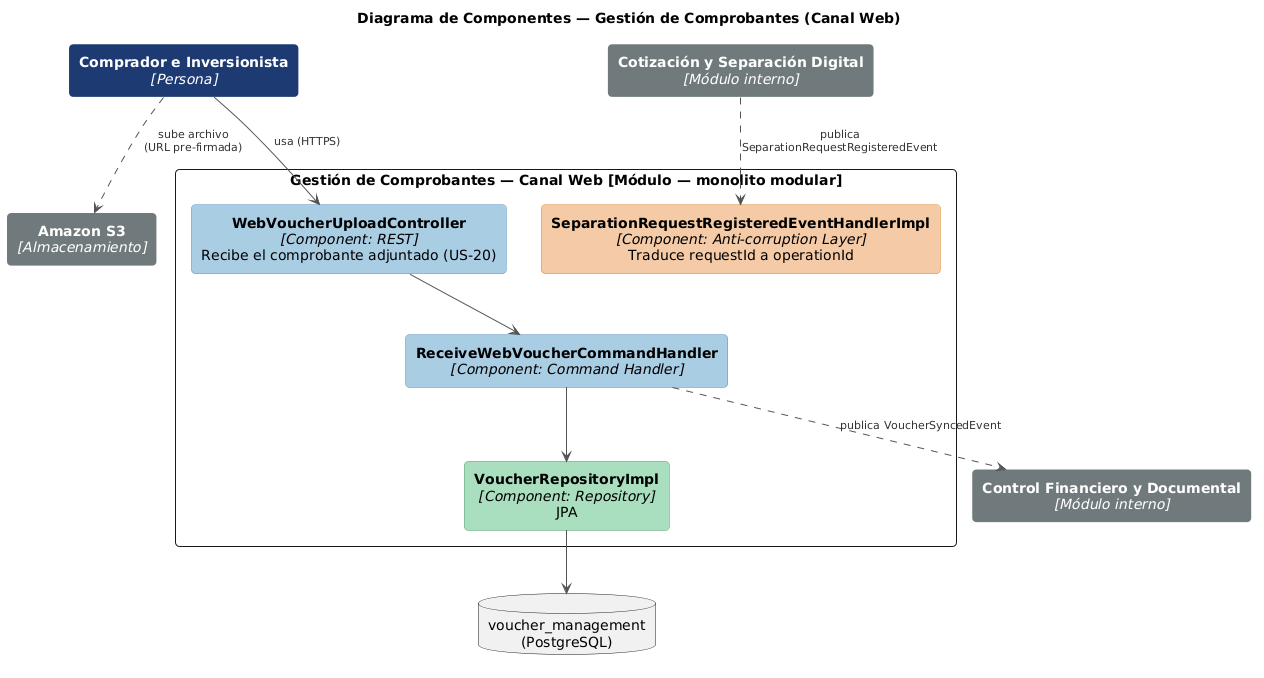

The diagram above was rendered by PlantUML. Its source (embedded in the PNG):
@startuml
title Diagrama de Componentes — Gestión de Comprobantes (Canal Web)

skinparam backgroundColor white
skinparam roundCorner 8
skinparam shadowing false
skinparam rectangle {
  FontColor<<persona>> white
  BackgroundColor<<persona>> #1F3B73
  BorderColor<<persona>> #1F3B73

  BackgroundColor<<comp>> #A9CCE3
  BorderColor<<comp>> #5B8DB8

  BackgroundColor<<acl>> #F5CBA7
  BorderColor<<acl>> #D98527

  BackgroundColor<<repo>> #A9DFBF
  BorderColor<<repo>> #4C9A6A

  FontColor<<ext>> white
  BackgroundColor<<ext>> #707B7C
  BorderColor<<ext>> #707B7C

  BackgroundColor<<db>> #D5D8DC
  BorderColor<<db>> #909497
}
skinparam ArrowColor #555555
skinparam ArrowFontColor #333333
skinparam ArrowFontSize 11
skinparam defaultTextAlignment center
hide stereotype

rectangle "<b>Comprador e Inversionista</b>\n<i>[Persona]</i>" as buyer <<persona>>

rectangle "<b>Cotización y Separación Digital</b>\n<i>[Módulo interno]</i>" as csd <<ext>>

rectangle "Gestión de Comprobantes — Canal Web [Módulo — monolito modular]" {
  rectangle "<b>WebVoucherUploadController</b>\n<i>[Component: REST]</i>\nRecibe el comprobante adjuntado (US-20)" as ctrl <<comp>>
  rectangle "<b>ReceiveWebVoucherCommandHandler</b>\n<i>[Component: Command Handler]</i>" as handler <<comp>>
  rectangle "<b>SeparationRequestRegisteredEventHandlerImpl</b>\n<i>[Component: Anti-corruption Layer]</i>\nTraduce requestId a operationId" as acl <<acl>>
  rectangle "<b>VoucherRepositoryImpl</b>\n<i>[Component: Repository]</i>\nJPA" as repo <<repo>>
}

rectangle "<b>Control Financiero y Documental</b>\n<i>[Módulo interno]</i>" as cfd <<ext>>
rectangle "<b>Amazon S3</b>\n<i>[Almacenamiento]</i>" as s3 <<ext>>
database "voucher_management\n(PostgreSQL)" as db <<db>>

buyer --> ctrl : usa (HTTPS)
buyer ..> s3 : sube archivo\n(URL pre-firmada)
csd ..> acl : publica\nSeparationRequestRegisteredEvent
ctrl --> handler
handler --> repo
handler ..> cfd : publica VoucherSyncedEvent
repo --> db

@enduml